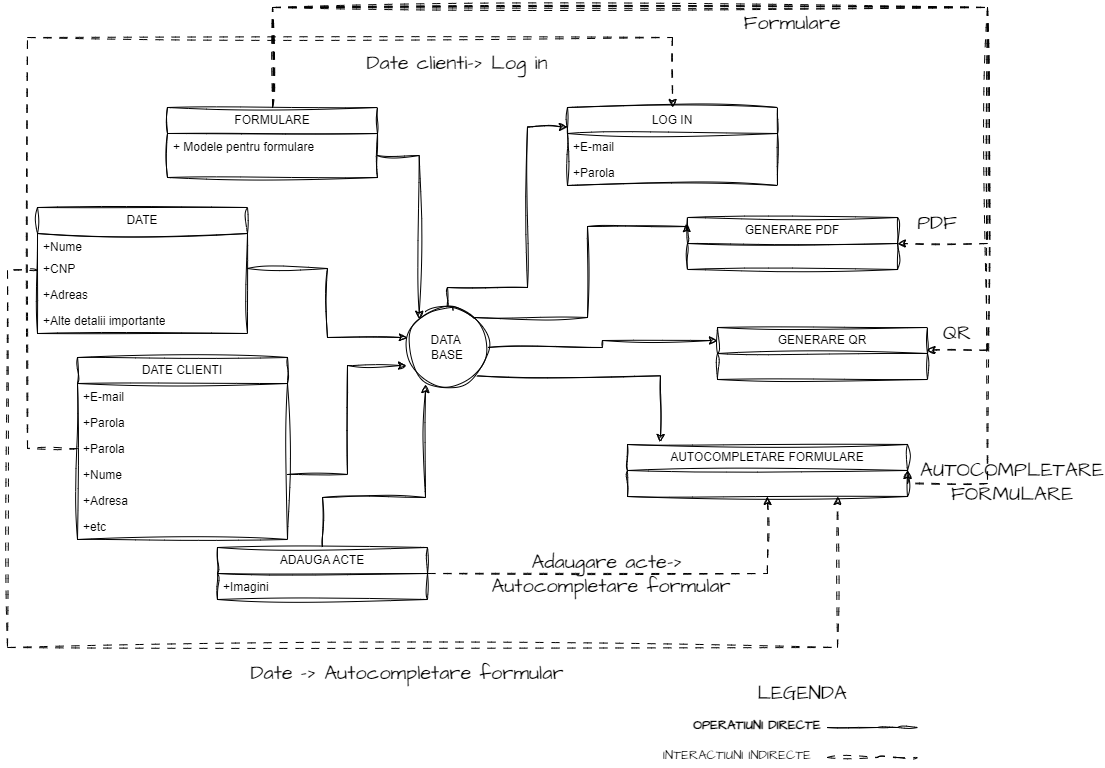

The diagram above was exported from draw.io. Its source (the exported page's mxGraphModel, read from the mxfile embedded in the PNG):
<mxGraphModel dx="1434" dy="764" grid="1" gridSize="10" guides="1" tooltips="1" connect="1" arrows="1" fold="1" page="1" pageScale="1" pageWidth="1100" pageHeight="850" background="none" math="0" shadow="0">
  <root>
    <mxCell id="0" />
    <mxCell id="1" parent="0" />
    <mxCell id="RgpactHsLQGkH_CXjqgO-122" style="edgeStyle=orthogonalEdgeStyle;rounded=0;sketch=1;hachureGap=4;jiggle=2;curveFitting=1;orthogonalLoop=1;jettySize=auto;html=1;entryX=1;entryY=0.5;entryDx=0;entryDy=0;fontFamily=Architects Daughter;fontSource=https%3A%2F%2Ffonts.googleapis.com%2Fcss%3Ffamily%3DArchitects%2BDaughter;fontSize=16;dashed=1;dashPattern=8 8;" parent="1" source="RgpactHsLQGkH_CXjqgO-84" target="RgpactHsLQGkH_CXjqgO-111" edge="1">
      <mxGeometry relative="1" as="geometry">
        <Array as="points">
          <mxPoint x="355" y="60" />
          <mxPoint x="1070" y="60" />
          <mxPoint x="1070" y="536" />
        </Array>
      </mxGeometry>
    </mxCell>
    <mxCell id="RgpactHsLQGkH_CXjqgO-126" style="edgeStyle=orthogonalEdgeStyle;rounded=0;sketch=1;hachureGap=4;jiggle=2;curveFitting=1;orthogonalLoop=1;jettySize=auto;html=1;fontFamily=Architects Daughter;fontSource=https%3A%2F%2Ffonts.googleapis.com%2Fcss%3Ffamily%3DArchitects%2BDaughter;fontSize=16;dashed=1;dashPattern=8 8;" parent="1" source="RgpactHsLQGkH_CXjqgO-84" target="RgpactHsLQGkH_CXjqgO-105" edge="1">
      <mxGeometry relative="1" as="geometry">
        <Array as="points">
          <mxPoint x="355" y="60" />
          <mxPoint x="1070" y="60" />
          <mxPoint x="1070" y="296" />
        </Array>
      </mxGeometry>
    </mxCell>
    <mxCell id="RgpactHsLQGkH_CXjqgO-127" style="edgeStyle=orthogonalEdgeStyle;rounded=0;sketch=1;hachureGap=4;jiggle=2;curveFitting=1;orthogonalLoop=1;jettySize=auto;html=1;entryX=0.997;entryY=-0.136;entryDx=0;entryDy=0;entryPerimeter=0;fontFamily=Architects Daughter;fontSource=https%3A%2F%2Ffonts.googleapis.com%2Fcss%3Ffamily%3DArchitects%2BDaughter;fontSize=16;dashed=1;dashPattern=8 8;" parent="1" source="RgpactHsLQGkH_CXjqgO-84" target="RgpactHsLQGkH_CXjqgO-109" edge="1">
      <mxGeometry relative="1" as="geometry">
        <Array as="points">
          <mxPoint x="355" y="60" />
          <mxPoint x="1070" y="60" />
          <mxPoint x="1070" y="402" />
        </Array>
      </mxGeometry>
    </mxCell>
    <mxCell id="RgpactHsLQGkH_CXjqgO-84" value="FORMULARE" style="swimlane;fontStyle=0;childLayout=stackLayout;horizontal=1;startSize=26;fillColor=none;horizontalStack=0;resizeParent=1;resizeParentMax=0;resizeLast=0;collapsible=1;marginBottom=0;whiteSpace=wrap;html=1;sketch=1;curveFitting=1;jiggle=2;" parent="1" vertex="1">
      <mxGeometry x="250" y="160" width="210" height="70" as="geometry" />
    </mxCell>
    <mxCell id="RgpactHsLQGkH_CXjqgO-85" value="+ Modele pentru formulare" style="text;strokeColor=none;fillColor=none;align=left;verticalAlign=top;spacingLeft=4;spacingRight=4;overflow=hidden;rotatable=0;points=[[0,0.5],[1,0.5]];portConstraint=eastwest;whiteSpace=wrap;html=1;sketch=1;curveFitting=1;jiggle=2;" parent="RgpactHsLQGkH_CXjqgO-84" vertex="1">
      <mxGeometry y="26" width="210" height="44" as="geometry" />
    </mxCell>
    <mxCell id="RgpactHsLQGkH_CXjqgO-86" style="edgeStyle=orthogonalEdgeStyle;rounded=0;sketch=1;hachureGap=4;jiggle=2;curveFitting=1;orthogonalLoop=1;jettySize=auto;html=1;entryX=0;entryY=0.25;entryDx=0;entryDy=0;fontFamily=Architects Daughter;fontSource=https%3A%2F%2Ffonts.googleapis.com%2Fcss%3Ffamily%3DArchitects%2BDaughter;fontSize=16;" parent="1" source="RgpactHsLQGkH_CXjqgO-90" target="RgpactHsLQGkH_CXjqgO-102" edge="1">
      <mxGeometry relative="1" as="geometry">
        <Array as="points">
          <mxPoint x="530" y="340" />
          <mxPoint x="610" y="340" />
          <mxPoint x="610" y="180" />
        </Array>
      </mxGeometry>
    </mxCell>
    <mxCell id="RgpactHsLQGkH_CXjqgO-87" style="edgeStyle=orthogonalEdgeStyle;rounded=0;sketch=1;hachureGap=4;jiggle=2;curveFitting=1;orthogonalLoop=1;jettySize=auto;html=1;entryX=-0.005;entryY=0.115;entryDx=0;entryDy=0;entryPerimeter=0;fontFamily=Architects Daughter;fontSource=https%3A%2F%2Ffonts.googleapis.com%2Fcss%3Ffamily%3DArchitects%2BDaughter;fontSize=16;" parent="1" source="RgpactHsLQGkH_CXjqgO-90" target="RgpactHsLQGkH_CXjqgO-105" edge="1">
      <mxGeometry relative="1" as="geometry">
        <Array as="points">
          <mxPoint x="670" y="370" />
          <mxPoint x="670" y="279" />
        </Array>
      </mxGeometry>
    </mxCell>
    <mxCell id="RgpactHsLQGkH_CXjqgO-88" style="edgeStyle=orthogonalEdgeStyle;rounded=0;sketch=1;hachureGap=4;jiggle=2;curveFitting=1;orthogonalLoop=1;jettySize=auto;html=1;exitX=1;exitY=0.5;exitDx=0;exitDy=0;entryX=0;entryY=0.25;entryDx=0;entryDy=0;fontFamily=Architects Daughter;fontSource=https%3A%2F%2Ffonts.googleapis.com%2Fcss%3Ffamily%3DArchitects%2BDaughter;fontSize=16;" parent="1" source="RgpactHsLQGkH_CXjqgO-90" target="RgpactHsLQGkH_CXjqgO-108" edge="1">
      <mxGeometry relative="1" as="geometry" />
    </mxCell>
    <mxCell id="RgpactHsLQGkH_CXjqgO-89" style="edgeStyle=orthogonalEdgeStyle;rounded=0;sketch=1;hachureGap=4;jiggle=2;curveFitting=1;orthogonalLoop=1;jettySize=auto;html=1;exitX=1;exitY=1;exitDx=0;exitDy=0;entryX=0.118;entryY=-0.038;entryDx=0;entryDy=0;entryPerimeter=0;fontFamily=Architects Daughter;fontSource=https%3A%2F%2Ffonts.googleapis.com%2Fcss%3Ffamily%3DArchitects%2BDaughter;fontSize=16;" parent="1" source="RgpactHsLQGkH_CXjqgO-90" target="RgpactHsLQGkH_CXjqgO-111" edge="1">
      <mxGeometry relative="1" as="geometry" />
    </mxCell>
    <mxCell id="RgpactHsLQGkH_CXjqgO-90" value="DATA&amp;nbsp;&lt;br&gt;BASE" style="ellipse;whiteSpace=wrap;html=1;aspect=fixed;sketch=1;curveFitting=1;jiggle=2;" parent="1" vertex="1">
      <mxGeometry x="490" y="360" width="80" height="80" as="geometry" />
    </mxCell>
    <mxCell id="RgpactHsLQGkH_CXjqgO-123" style="edgeStyle=orthogonalEdgeStyle;rounded=0;sketch=1;hachureGap=4;jiggle=2;curveFitting=1;orthogonalLoop=1;jettySize=auto;html=1;entryX=0.75;entryY=1;entryDx=0;entryDy=0;fontFamily=Architects Daughter;fontSource=https%3A%2F%2Ffonts.googleapis.com%2Fcss%3Ffamily%3DArchitects%2BDaughter;fontSize=16;dashed=1;dashPattern=8 8;" parent="1" source="RgpactHsLQGkH_CXjqgO-91" target="RgpactHsLQGkH_CXjqgO-111" edge="1">
      <mxGeometry relative="1" as="geometry">
        <Array as="points">
          <mxPoint x="90" y="323" />
          <mxPoint x="90" y="700" />
          <mxPoint x="920" y="700" />
        </Array>
      </mxGeometry>
    </mxCell>
    <mxCell id="RgpactHsLQGkH_CXjqgO-91" value="DATE" style="swimlane;fontStyle=0;childLayout=stackLayout;horizontal=1;startSize=26;fillColor=none;horizontalStack=0;resizeParent=1;resizeParentMax=0;resizeLast=0;collapsible=1;marginBottom=0;whiteSpace=wrap;html=1;sketch=1;curveFitting=1;jiggle=2;" parent="1" vertex="1">
      <mxGeometry x="120" y="260" width="210" height="126" as="geometry" />
    </mxCell>
    <mxCell id="RgpactHsLQGkH_CXjqgO-92" value="+Nume" style="text;strokeColor=none;fillColor=none;align=left;verticalAlign=top;spacingLeft=4;spacingRight=4;overflow=hidden;rotatable=0;points=[[0,0.5],[1,0.5]];portConstraint=eastwest;whiteSpace=wrap;html=1;sketch=1;curveFitting=1;jiggle=2;" parent="RgpactHsLQGkH_CXjqgO-91" vertex="1">
      <mxGeometry y="26" width="210" height="22" as="geometry" />
    </mxCell>
    <mxCell id="RgpactHsLQGkH_CXjqgO-93" value="+CNP" style="text;strokeColor=none;fillColor=none;align=left;verticalAlign=top;spacingLeft=4;spacingRight=4;overflow=hidden;rotatable=0;points=[[0,0.5],[1,0.5]];portConstraint=eastwest;whiteSpace=wrap;html=1;sketch=1;curveFitting=1;jiggle=2;" parent="RgpactHsLQGkH_CXjqgO-91" vertex="1">
      <mxGeometry y="48" width="210" height="26" as="geometry" />
    </mxCell>
    <mxCell id="RgpactHsLQGkH_CXjqgO-94" value="+Adreas" style="text;strokeColor=none;fillColor=none;align=left;verticalAlign=top;spacingLeft=4;spacingRight=4;overflow=hidden;rotatable=0;points=[[0,0.5],[1,0.5]];portConstraint=eastwest;whiteSpace=wrap;html=1;sketch=1;curveFitting=1;jiggle=2;" parent="RgpactHsLQGkH_CXjqgO-91" vertex="1">
      <mxGeometry y="74" width="210" height="26" as="geometry" />
    </mxCell>
    <mxCell id="RgpactHsLQGkH_CXjqgO-95" value="+Alte detalii importante" style="text;strokeColor=none;fillColor=none;align=left;verticalAlign=top;spacingLeft=4;spacingRight=4;overflow=hidden;rotatable=0;points=[[0,0.5],[1,0.5]];portConstraint=eastwest;whiteSpace=wrap;html=1;sketch=1;curveFitting=1;jiggle=2;" parent="RgpactHsLQGkH_CXjqgO-91" vertex="1">
      <mxGeometry y="100" width="210" height="26" as="geometry" />
    </mxCell>
    <mxCell id="RgpactHsLQGkH_CXjqgO-125" style="edgeStyle=orthogonalEdgeStyle;rounded=0;sketch=1;hachureGap=4;jiggle=2;curveFitting=1;orthogonalLoop=1;jettySize=auto;html=1;entryX=0.5;entryY=0;entryDx=0;entryDy=0;fontFamily=Architects Daughter;fontSource=https%3A%2F%2Ffonts.googleapis.com%2Fcss%3Ffamily%3DArchitects%2BDaughter;fontSize=16;dashed=1;dashPattern=8 8;" parent="1" source="RgpactHsLQGkH_CXjqgO-96" target="RgpactHsLQGkH_CXjqgO-102" edge="1">
      <mxGeometry relative="1" as="geometry">
        <Array as="points">
          <mxPoint x="110" y="501" />
          <mxPoint x="110" y="90" />
          <mxPoint x="755" y="90" />
        </Array>
      </mxGeometry>
    </mxCell>
    <mxCell id="RgpactHsLQGkH_CXjqgO-96" value="DATE CLIENTI" style="swimlane;fontStyle=0;childLayout=stackLayout;horizontal=1;startSize=26;fillColor=none;horizontalStack=0;resizeParent=1;resizeParentMax=0;resizeLast=0;collapsible=1;marginBottom=0;whiteSpace=wrap;html=1;sketch=1;curveFitting=1;jiggle=2;" parent="1" vertex="1">
      <mxGeometry x="160" y="410" width="210" height="182" as="geometry" />
    </mxCell>
    <mxCell id="RgpactHsLQGkH_CXjqgO-97" value="+E-mail" style="text;strokeColor=none;fillColor=none;align=left;verticalAlign=top;spacingLeft=4;spacingRight=4;overflow=hidden;rotatable=0;points=[[0,0.5],[1,0.5]];portConstraint=eastwest;whiteSpace=wrap;html=1;sketch=1;curveFitting=1;jiggle=2;" parent="RgpactHsLQGkH_CXjqgO-96" vertex="1">
      <mxGeometry y="26" width="210" height="26" as="geometry" />
    </mxCell>
    <mxCell id="RgpactHsLQGkH_CXjqgO-124" value="+Parola" style="text;strokeColor=none;fillColor=none;align=left;verticalAlign=top;spacingLeft=4;spacingRight=4;overflow=hidden;rotatable=0;points=[[0,0.5],[1,0.5]];portConstraint=eastwest;whiteSpace=wrap;html=1;sketch=1;curveFitting=1;jiggle=2;" parent="RgpactHsLQGkH_CXjqgO-96" vertex="1">
      <mxGeometry y="52" width="210" height="26" as="geometry" />
    </mxCell>
    <mxCell id="RgpactHsLQGkH_CXjqgO-98" value="+Parola" style="text;strokeColor=none;fillColor=none;align=left;verticalAlign=top;spacingLeft=4;spacingRight=4;overflow=hidden;rotatable=0;points=[[0,0.5],[1,0.5]];portConstraint=eastwest;whiteSpace=wrap;html=1;sketch=1;curveFitting=1;jiggle=2;" parent="RgpactHsLQGkH_CXjqgO-96" vertex="1">
      <mxGeometry y="78" width="210" height="26" as="geometry" />
    </mxCell>
    <mxCell id="RgpactHsLQGkH_CXjqgO-99" value="+Nume&lt;br&gt;" style="text;strokeColor=none;fillColor=none;align=left;verticalAlign=top;spacingLeft=4;spacingRight=4;overflow=hidden;rotatable=0;points=[[0,0.5],[1,0.5]];portConstraint=eastwest;whiteSpace=wrap;html=1;sketch=1;curveFitting=1;jiggle=2;" parent="RgpactHsLQGkH_CXjqgO-96" vertex="1">
      <mxGeometry y="104" width="210" height="26" as="geometry" />
    </mxCell>
    <mxCell id="RgpactHsLQGkH_CXjqgO-100" value="+Adresa" style="text;strokeColor=none;fillColor=none;align=left;verticalAlign=top;spacingLeft=4;spacingRight=4;overflow=hidden;rotatable=0;points=[[0,0.5],[1,0.5]];portConstraint=eastwest;whiteSpace=wrap;html=1;sketch=1;curveFitting=1;jiggle=2;" parent="RgpactHsLQGkH_CXjqgO-96" vertex="1">
      <mxGeometry y="130" width="210" height="26" as="geometry" />
    </mxCell>
    <mxCell id="RgpactHsLQGkH_CXjqgO-101" value="+etc" style="text;strokeColor=none;fillColor=none;align=left;verticalAlign=top;spacingLeft=4;spacingRight=4;overflow=hidden;rotatable=0;points=[[0,0.5],[1,0.5]];portConstraint=eastwest;whiteSpace=wrap;html=1;sketch=1;curveFitting=1;jiggle=2;" parent="RgpactHsLQGkH_CXjqgO-96" vertex="1">
      <mxGeometry y="156" width="210" height="26" as="geometry" />
    </mxCell>
    <mxCell id="RgpactHsLQGkH_CXjqgO-102" value="LOG IN" style="swimlane;fontStyle=0;childLayout=stackLayout;horizontal=1;startSize=26;fillColor=none;horizontalStack=0;resizeParent=1;resizeParentMax=0;resizeLast=0;collapsible=1;marginBottom=0;whiteSpace=wrap;html=1;sketch=1;curveFitting=1;jiggle=2;" parent="1" vertex="1">
      <mxGeometry x="650" y="160" width="210" height="78" as="geometry" />
    </mxCell>
    <mxCell id="RgpactHsLQGkH_CXjqgO-103" value="+E-mail" style="text;strokeColor=none;fillColor=none;align=left;verticalAlign=top;spacingLeft=4;spacingRight=4;overflow=hidden;rotatable=0;points=[[0,0.5],[1,0.5]];portConstraint=eastwest;whiteSpace=wrap;html=1;sketch=1;curveFitting=1;jiggle=2;" parent="RgpactHsLQGkH_CXjqgO-102" vertex="1">
      <mxGeometry y="26" width="210" height="26" as="geometry" />
    </mxCell>
    <mxCell id="RgpactHsLQGkH_CXjqgO-104" value="+Parola" style="text;strokeColor=none;fillColor=none;align=left;verticalAlign=top;spacingLeft=4;spacingRight=4;overflow=hidden;rotatable=0;points=[[0,0.5],[1,0.5]];portConstraint=eastwest;whiteSpace=wrap;html=1;sketch=1;curveFitting=1;jiggle=2;" parent="RgpactHsLQGkH_CXjqgO-102" vertex="1">
      <mxGeometry y="52" width="210" height="26" as="geometry" />
    </mxCell>
    <mxCell id="RgpactHsLQGkH_CXjqgO-105" value="GENERARE PDF" style="swimlane;fontStyle=0;childLayout=stackLayout;horizontal=1;startSize=26;fillColor=none;horizontalStack=0;resizeParent=1;resizeParentMax=0;resizeLast=0;collapsible=1;marginBottom=0;whiteSpace=wrap;html=1;sketch=1;curveFitting=1;jiggle=2;" parent="1" vertex="1">
      <mxGeometry x="770" y="270" width="210" height="52" as="geometry" />
    </mxCell>
    <mxCell id="RgpactHsLQGkH_CXjqgO-108" value="GENERARE QR" style="swimlane;fontStyle=0;childLayout=stackLayout;horizontal=1;startSize=26;fillColor=none;horizontalStack=0;resizeParent=1;resizeParentMax=0;resizeLast=0;collapsible=1;marginBottom=0;whiteSpace=wrap;html=1;sketch=1;curveFitting=1;jiggle=2;" parent="1" vertex="1">
      <mxGeometry x="800" y="380" width="210" height="52" as="geometry" />
    </mxCell>
    <mxCell id="RgpactHsLQGkH_CXjqgO-109" value="&lt;br&gt;" style="text;strokeColor=none;fillColor=none;align=left;verticalAlign=top;spacingLeft=4;spacingRight=4;overflow=hidden;rotatable=0;points=[[0,0.5],[1,0.5]];portConstraint=eastwest;whiteSpace=wrap;html=1;sketch=1;curveFitting=1;jiggle=2;" parent="RgpactHsLQGkH_CXjqgO-108" vertex="1">
      <mxGeometry y="26" width="210" height="26" as="geometry" />
    </mxCell>
    <mxCell id="RgpactHsLQGkH_CXjqgO-111" value="AUTOCOMPLETARE FORMULARE" style="swimlane;fontStyle=0;childLayout=stackLayout;horizontal=1;startSize=26;fillColor=none;horizontalStack=0;resizeParent=1;resizeParentMax=0;resizeLast=0;collapsible=1;marginBottom=0;whiteSpace=wrap;html=1;sketch=1;curveFitting=1;jiggle=2;" parent="1" vertex="1">
      <mxGeometry x="710" y="497" width="280" height="52" as="geometry" />
    </mxCell>
    <mxCell id="RgpactHsLQGkH_CXjqgO-114" style="edgeStyle=orthogonalEdgeStyle;rounded=0;sketch=1;hachureGap=4;jiggle=2;curveFitting=1;orthogonalLoop=1;jettySize=auto;html=1;entryX=0.225;entryY=0.963;entryDx=0;entryDy=0;entryPerimeter=0;fontFamily=Architects Daughter;fontSource=https%3A%2F%2Ffonts.googleapis.com%2Fcss%3Ffamily%3DArchitects%2BDaughter;fontSize=16;" parent="1" source="RgpactHsLQGkH_CXjqgO-115" target="RgpactHsLQGkH_CXjqgO-90" edge="1">
      <mxGeometry relative="1" as="geometry">
        <Array as="points">
          <mxPoint x="405" y="550" />
          <mxPoint x="508" y="550" />
        </Array>
      </mxGeometry>
    </mxCell>
    <mxCell id="RgpactHsLQGkH_CXjqgO-121" style="edgeStyle=orthogonalEdgeStyle;rounded=0;sketch=1;hachureGap=4;jiggle=2;curveFitting=1;orthogonalLoop=1;jettySize=auto;html=1;entryX=0.5;entryY=1;entryDx=0;entryDy=0;fontFamily=Architects Daughter;fontSource=https%3A%2F%2Ffonts.googleapis.com%2Fcss%3Ffamily%3DArchitects%2BDaughter;fontSize=16;dashed=1;dashPattern=8 8;" parent="1" source="RgpactHsLQGkH_CXjqgO-115" target="RgpactHsLQGkH_CXjqgO-111" edge="1">
      <mxGeometry relative="1" as="geometry" />
    </mxCell>
    <mxCell id="RgpactHsLQGkH_CXjqgO-115" value="ADAUGA ACTE" style="swimlane;fontStyle=0;childLayout=stackLayout;horizontal=1;startSize=26;fillColor=none;horizontalStack=0;resizeParent=1;resizeParentMax=0;resizeLast=0;collapsible=1;marginBottom=0;whiteSpace=wrap;html=1;sketch=1;curveFitting=1;jiggle=2;" parent="1" vertex="1">
      <mxGeometry x="300" y="600" width="210" height="52" as="geometry" />
    </mxCell>
    <mxCell id="RgpactHsLQGkH_CXjqgO-116" value="+Imagini" style="text;strokeColor=none;fillColor=none;align=left;verticalAlign=top;spacingLeft=4;spacingRight=4;overflow=hidden;rotatable=0;points=[[0,0.5],[1,0.5]];portConstraint=eastwest;whiteSpace=wrap;html=1;sketch=1;curveFitting=1;jiggle=2;" parent="RgpactHsLQGkH_CXjqgO-115" vertex="1">
      <mxGeometry y="26" width="210" height="26" as="geometry" />
    </mxCell>
    <mxCell id="RgpactHsLQGkH_CXjqgO-117" style="edgeStyle=orthogonalEdgeStyle;rounded=0;sketch=1;hachureGap=4;jiggle=2;curveFitting=1;orthogonalLoop=1;jettySize=auto;html=1;entryX=0;entryY=0.375;entryDx=0;entryDy=0;entryPerimeter=0;fontFamily=Architects Daughter;fontSource=https%3A%2F%2Ffonts.googleapis.com%2Fcss%3Ffamily%3DArchitects%2BDaughter;fontSize=16;" parent="1" source="RgpactHsLQGkH_CXjqgO-93" target="RgpactHsLQGkH_CXjqgO-90" edge="1">
      <mxGeometry relative="1" as="geometry" />
    </mxCell>
    <mxCell id="RgpactHsLQGkH_CXjqgO-118" style="edgeStyle=orthogonalEdgeStyle;rounded=0;sketch=1;hachureGap=4;jiggle=2;curveFitting=1;orthogonalLoop=1;jettySize=auto;html=1;entryX=0;entryY=0;entryDx=0;entryDy=0;fontFamily=Architects Daughter;fontSource=https%3A%2F%2Ffonts.googleapis.com%2Fcss%3Ffamily%3DArchitects%2BDaughter;fontSize=16;" parent="1" source="RgpactHsLQGkH_CXjqgO-85" target="RgpactHsLQGkH_CXjqgO-90" edge="1">
      <mxGeometry relative="1" as="geometry" />
    </mxCell>
    <mxCell id="RgpactHsLQGkH_CXjqgO-119" style="edgeStyle=orthogonalEdgeStyle;rounded=0;sketch=1;hachureGap=4;jiggle=2;curveFitting=1;orthogonalLoop=1;jettySize=auto;html=1;entryX=-0.012;entryY=0.725;entryDx=0;entryDy=0;entryPerimeter=0;fontFamily=Architects Daughter;fontSource=https%3A%2F%2Ffonts.googleapis.com%2Fcss%3Ffamily%3DArchitects%2BDaughter;fontSize=16;" parent="1" source="RgpactHsLQGkH_CXjqgO-99" target="RgpactHsLQGkH_CXjqgO-90" edge="1">
      <mxGeometry relative="1" as="geometry" />
    </mxCell>
    <mxCell id="RgpactHsLQGkH_CXjqgO-128" value="LEGENDA" style="text;html=1;strokeColor=none;fillColor=none;align=center;verticalAlign=middle;whiteSpace=wrap;rounded=0;fontSize=20;fontFamily=Architects Daughter;" parent="1" vertex="1">
      <mxGeometry x="785" y="730" width="200" height="30" as="geometry" />
    </mxCell>
    <mxCell id="RgpactHsLQGkH_CXjqgO-131" value="" style="endArrow=none;html=1;rounded=0;sketch=1;hachureGap=4;jiggle=2;curveFitting=1;fontFamily=Architects Daughter;fontSource=https%3A%2F%2Ffonts.googleapis.com%2Fcss%3Ffamily%3DArchitects%2BDaughter;fontSize=16;" parent="1" edge="1">
      <mxGeometry width="50" height="50" relative="1" as="geometry">
        <mxPoint x="910" y="780" as="sourcePoint" />
        <mxPoint x="1000" y="780" as="targetPoint" />
        <Array as="points">
          <mxPoint x="960" y="780" />
          <mxPoint x="980" y="780" />
        </Array>
      </mxGeometry>
    </mxCell>
    <mxCell id="RgpactHsLQGkH_CXjqgO-132" value="" style="endArrow=none;html=1;rounded=0;sketch=1;hachureGap=4;jiggle=2;curveFitting=1;fontFamily=Architects Daughter;fontSource=https%3A%2F%2Ffonts.googleapis.com%2Fcss%3Ffamily%3DArchitects%2BDaughter;fontSize=16;dashed=1;dashPattern=8 8;" parent="1" edge="1">
      <mxGeometry width="50" height="50" relative="1" as="geometry">
        <mxPoint x="910" y="810" as="sourcePoint" />
        <mxPoint x="1000" y="810" as="targetPoint" />
        <Array as="points">
          <mxPoint x="960" y="810" />
          <mxPoint x="980" y="810" />
        </Array>
      </mxGeometry>
    </mxCell>
    <mxCell id="RgpactHsLQGkH_CXjqgO-133" value="&lt;font style=&quot;font-size: 13px;&quot;&gt;OPERATIUNI DIRECTE&lt;/font&gt;" style="text;html=1;strokeColor=none;fillColor=none;align=center;verticalAlign=middle;whiteSpace=wrap;rounded=0;fontSize=20;fontFamily=Architects Daughter;fontStyle=1" parent="1" vertex="1">
      <mxGeometry x="765" y="760" width="150" height="30" as="geometry" />
    </mxCell>
    <mxCell id="RgpactHsLQGkH_CXjqgO-134" value="&lt;span style=&quot;font-size: 13px;&quot;&gt;INTERACTIUNI INDIRECTE&lt;/span&gt;" style="text;html=1;strokeColor=none;fillColor=none;align=center;verticalAlign=middle;whiteSpace=wrap;rounded=0;fontSize=20;fontFamily=Architects Daughter;" parent="1" vertex="1">
      <mxGeometry x="725" y="790" width="190" height="30" as="geometry" />
    </mxCell>
    <mxCell id="RgpactHsLQGkH_CXjqgO-135" value="Date -&amp;gt; Autocompletare formular" style="text;html=1;strokeColor=none;fillColor=none;align=center;verticalAlign=middle;whiteSpace=wrap;rounded=0;fontSize=20;fontFamily=Architects Daughter;" parent="1" vertex="1">
      <mxGeometry x="310" y="710" width="360" height="30" as="geometry" />
    </mxCell>
    <mxCell id="RgpactHsLQGkH_CXjqgO-136" value="Adaugare acte-&amp;gt;&lt;br&gt;&amp;nbsp;Autocompletare formular" style="text;html=1;strokeColor=none;fillColor=none;align=center;verticalAlign=middle;whiteSpace=wrap;rounded=0;fontSize=20;fontFamily=Architects Daughter;" parent="1" vertex="1">
      <mxGeometry x="510" y="611" width="360" height="30" as="geometry" />
    </mxCell>
    <mxCell id="RgpactHsLQGkH_CXjqgO-137" value="Date clienti-&amp;gt; Log in" style="text;html=1;strokeColor=none;fillColor=none;align=center;verticalAlign=middle;whiteSpace=wrap;rounded=0;fontSize=20;fontFamily=Architects Daughter;" parent="1" vertex="1">
      <mxGeometry x="360" y="100" width="360" height="30" as="geometry" />
    </mxCell>
    <mxCell id="RgpactHsLQGkH_CXjqgO-138" value="Formulare" style="text;html=1;strokeColor=none;fillColor=none;align=center;verticalAlign=middle;whiteSpace=wrap;rounded=0;fontSize=20;fontFamily=Architects Daughter;" parent="1" vertex="1">
      <mxGeometry x="695" y="60" width="360" height="30" as="geometry" />
    </mxCell>
    <mxCell id="RgpactHsLQGkH_CXjqgO-139" value="PDF" style="text;html=1;strokeColor=none;fillColor=none;align=center;verticalAlign=middle;whiteSpace=wrap;rounded=0;fontSize=20;fontFamily=Architects Daughter;" parent="1" vertex="1">
      <mxGeometry x="980" y="260" width="80" height="30" as="geometry" />
    </mxCell>
    <mxCell id="RgpactHsLQGkH_CXjqgO-143" value="QR" style="text;html=1;strokeColor=none;fillColor=none;align=center;verticalAlign=middle;whiteSpace=wrap;rounded=0;fontSize=20;fontFamily=Architects Daughter;" parent="1" vertex="1">
      <mxGeometry x="1000" y="370" width="80" height="30" as="geometry" />
    </mxCell>
    <mxCell id="RgpactHsLQGkH_CXjqgO-144" value="AUTOCOMPLETARE FORMULARE" style="text;html=1;strokeColor=none;fillColor=none;align=center;verticalAlign=middle;whiteSpace=wrap;rounded=0;fontSize=20;fontFamily=Architects Daughter;" parent="1" vertex="1">
      <mxGeometry x="1010" y="519" width="170" height="30" as="geometry" />
    </mxCell>
  </root>
</mxGraphModel>